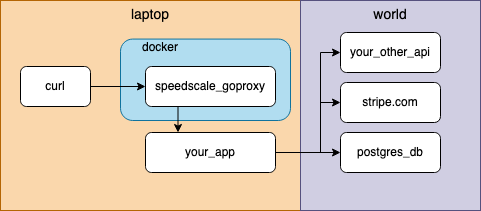

The diagram above was exported from draw.io. Its source (the exported page's mxGraphModel, read from the mxfile embedded in the PNG):
<mxGraphModel dx="2066" dy="1127" grid="1" gridSize="10" guides="1" tooltips="1" connect="1" arrows="1" fold="1" page="1" pageScale="1" pageWidth="850" pageHeight="1100" math="0" shadow="0">
  <root>
    <mxCell id="0" />
    <mxCell id="1" parent="0" />
    <mxCell id="YYdWkCODPqh0xaHOlLOO-2" value="laptop" style="whiteSpace=wrap;html=1;fillColor=#fad7ac;fontSize=14;strokeColor=#b46504;verticalAlign=top;" parent="1" vertex="1">
      <mxGeometry x="200" y="120" width="300" height="210" as="geometry" />
    </mxCell>
    <mxCell id="YYdWkCODPqh0xaHOlLOO-1" value="curl" style="rounded=1;whiteSpace=wrap;html=1;" parent="1" vertex="1">
      <mxGeometry x="220" y="186" width="70" height="40" as="geometry" />
    </mxCell>
    <mxCell id="YYdWkCODPqh0xaHOlLOO-9" value="world" style="whiteSpace=wrap;html=1;fillColor=#d0cee2;fontSize=14;strokeColor=#56517e;verticalAlign=top;" parent="1" vertex="1">
      <mxGeometry x="500" y="120" width="180" height="210" as="geometry" />
    </mxCell>
    <mxCell id="YYdWkCODPqh0xaHOlLOO-5" value="your_other_api" style="rounded=1;whiteSpace=wrap;html=1;" parent="1" vertex="1">
      <mxGeometry x="540" y="152" width="100" height="40" as="geometry" />
    </mxCell>
    <mxCell id="YYdWkCODPqh0xaHOlLOO-6" value="stripe.com" style="rounded=1;whiteSpace=wrap;html=1;" parent="1" vertex="1">
      <mxGeometry x="540" y="202" width="100" height="40" as="geometry" />
    </mxCell>
    <mxCell id="YYdWkCODPqh0xaHOlLOO-7" value="postgres_db" style="rounded=1;whiteSpace=wrap;html=1;" parent="1" vertex="1">
      <mxGeometry x="540" y="252" width="100" height="40" as="geometry" />
    </mxCell>
    <mxCell id="YYdWkCODPqh0xaHOlLOO-23" value="" style="group" parent="1" vertex="1" connectable="0">
      <mxGeometry x="320" y="164" width="170" height="76" as="geometry" />
    </mxCell>
    <mxCell id="YYdWkCODPqh0xaHOlLOO-21" value="" style="rounded=1;whiteSpace=wrap;html=1;align=left;verticalAlign=top;fillColor=#b1ddf0;strokeColor=#10739e;" parent="YYdWkCODPqh0xaHOlLOO-23" vertex="1">
      <mxGeometry y="-5.428571428571428" width="170" height="81.42857142857142" as="geometry" />
    </mxCell>
    <mxCell id="YYdWkCODPqh0xaHOlLOO-22" value="docker" style="text;html=1;strokeColor=none;fillColor=none;align=center;verticalAlign=middle;whiteSpace=wrap;rounded=0;" parent="YYdWkCODPqh0xaHOlLOO-23" vertex="1">
      <mxGeometry x="10" y="-5.428571428571428" width="60" height="16.285714285714285" as="geometry" />
    </mxCell>
    <mxCell id="YYdWkCODPqh0xaHOlLOO-3" value="speedscale_goproxy" style="rounded=1;whiteSpace=wrap;html=1;" parent="1" vertex="1">
      <mxGeometry x="345" y="186" width="130" height="40" as="geometry" />
    </mxCell>
    <mxCell id="YYdWkCODPqh0xaHOlLOO-18" value="your_app" style="rounded=1;whiteSpace=wrap;html=1;" parent="1" vertex="1">
      <mxGeometry x="345" y="252" width="130" height="40" as="geometry" />
    </mxCell>
    <mxCell id="YYdWkCODPqh0xaHOlLOO-16" value="" style="endArrow=classic;html=1;rounded=0;exitX=0.25;exitY=1;exitDx=0;exitDy=0;entryX=0.25;entryY=0;entryDx=0;entryDy=0;" parent="1" source="YYdWkCODPqh0xaHOlLOO-3" target="YYdWkCODPqh0xaHOlLOO-18" edge="1">
      <mxGeometry width="50" height="50" relative="1" as="geometry">
        <mxPoint x="285" y="232" as="sourcePoint" />
        <mxPoint x="380" y="270" as="targetPoint" />
      </mxGeometry>
    </mxCell>
    <mxCell id="YYdWkCODPqh0xaHOlLOO-10" value="" style="endArrow=classic;html=1;rounded=0;exitX=1;exitY=0.5;exitDx=0;exitDy=0;entryX=0;entryY=0.5;entryDx=0;entryDy=0;" parent="1" source="YYdWkCODPqh0xaHOlLOO-1" target="YYdWkCODPqh0xaHOlLOO-3" edge="1">
      <mxGeometry width="50" height="50" relative="1" as="geometry">
        <mxPoint x="280" y="430" as="sourcePoint" />
        <mxPoint x="450" y="550" as="targetPoint" />
      </mxGeometry>
    </mxCell>
    <mxCell id="um9nnFmDFlRIkZk6RLCC-3" value="" style="endArrow=classic;html=1;rounded=0;edgeStyle=orthogonalEdgeStyle;exitX=1;exitY=0.5;exitDx=0;exitDy=0;entryX=0;entryY=0.5;entryDx=0;entryDy=0;" parent="1" source="YYdWkCODPqh0xaHOlLOO-18" target="YYdWkCODPqh0xaHOlLOO-7" edge="1">
      <mxGeometry width="50" height="50" relative="1" as="geometry">
        <mxPoint x="470" y="350" as="sourcePoint" />
        <mxPoint x="520" y="300" as="targetPoint" />
      </mxGeometry>
    </mxCell>
    <mxCell id="um9nnFmDFlRIkZk6RLCC-4" value="" style="endArrow=classic;html=1;rounded=0;edgeStyle=orthogonalEdgeStyle;exitX=1;exitY=0.5;exitDx=0;exitDy=0;entryX=0;entryY=0.5;entryDx=0;entryDy=0;" parent="1" source="YYdWkCODPqh0xaHOlLOO-18" target="YYdWkCODPqh0xaHOlLOO-6" edge="1">
      <mxGeometry width="50" height="50" relative="1" as="geometry">
        <mxPoint x="485" y="282" as="sourcePoint" />
        <mxPoint x="550" y="282" as="targetPoint" />
        <Array as="points">
          <mxPoint x="520" y="272" />
          <mxPoint x="520" y="222" />
        </Array>
      </mxGeometry>
    </mxCell>
    <mxCell id="um9nnFmDFlRIkZk6RLCC-5" value="" style="endArrow=classic;html=1;rounded=0;edgeStyle=orthogonalEdgeStyle;exitX=1;exitY=0.5;exitDx=0;exitDy=0;entryX=0;entryY=0.5;entryDx=0;entryDy=0;" parent="1" source="YYdWkCODPqh0xaHOlLOO-18" target="YYdWkCODPqh0xaHOlLOO-5" edge="1">
      <mxGeometry width="50" height="50" relative="1" as="geometry">
        <mxPoint x="495" y="292" as="sourcePoint" />
        <mxPoint x="560" y="292" as="targetPoint" />
        <Array as="points">
          <mxPoint x="520" y="272" />
          <mxPoint x="520" y="172" />
        </Array>
      </mxGeometry>
    </mxCell>
  </root>
</mxGraphModel>